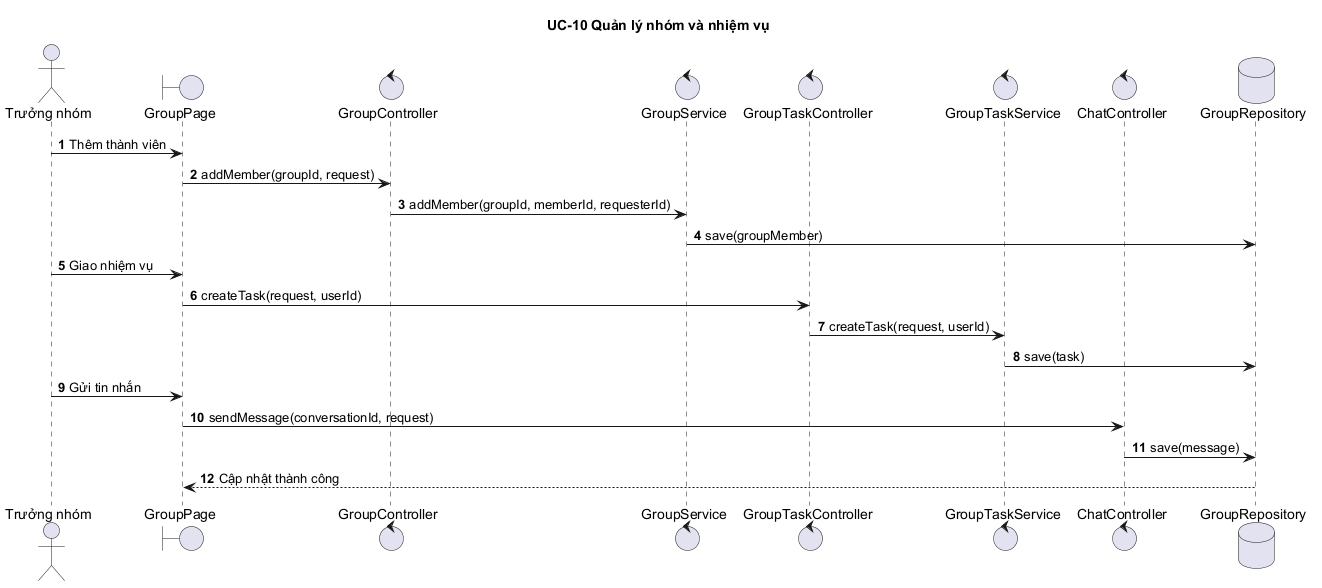

The diagram above was rendered by PlantUML. Its source (embedded in the PNG):
@startuml
autonumber
title UC-10 Quản lý nhóm và nhiệm vụ
actor "Trưởng nhóm" as Leader
boundary "GroupPage" as UI
control "GroupController" as GC
control "GroupService" as GS
control "GroupTaskController" as TC
control "GroupTaskService" as TS
control "ChatController" as CC
database "GroupRepository" as DB
Leader -> UI : Thêm thành viên
UI -> GC : addMember(groupId, request)
GC -> GS : addMember(groupId, memberId, requesterId)
GS -> DB : save(groupMember)
Leader -> UI : Giao nhiệm vụ
UI -> TC : createTask(request, userId)
TC -> TS : createTask(request, userId)
TS -> DB : save(task)
Leader -> UI : Gửi tin nhắn
UI -> CC : sendMessage(conversationId, request)
CC -> DB : save(message)
DB --> UI : Cập nhật thành công
@enduml